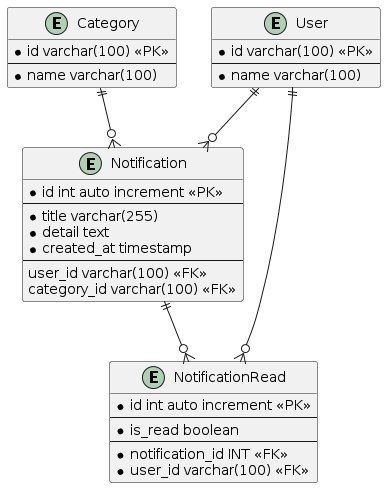

The diagram above was rendered by PlantUML. Its source (embedded in the PNG):
@startuml
entity User {
    * id varchar(100) <<PK>>
    --
    * name varchar(100)
}

entity Notification {
    * id int auto increment <<PK>>
    --
    * title varchar(255)
    * detail text
    * created_at timestamp
    --
    user_id varchar(100) <<FK>>
    category_id varchar(100) <<FK>>
}

entity Category {
    * id varchar(100) <<PK>>
    --
    * name varchar(100)
}

entity NotificationRead {
    * id int auto increment <<PK>>
    --
    * is_read boolean
    --
    * notification_id INT <<FK>>
    * user_id varchar(100) <<FK>>
}

User ||--o{ Notification
Category ||--o{ Notification
Notification ||--o{ NotificationRead
User ||--o{ NotificationRead
@enduml